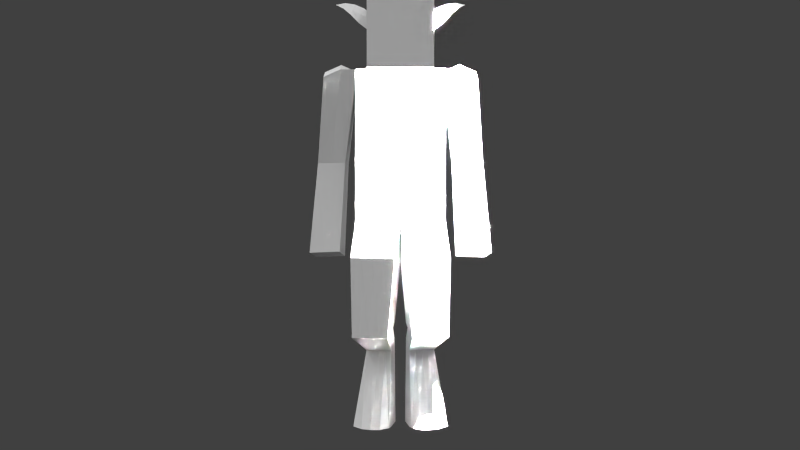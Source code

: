 # Source: charactersymbian.blend  (saved by Blender 2.66.1; exported with 4.5.12 LTS)
import bpy
from mathutils import Matrix  # noqa: F401  (used for matrix-valued properties, if any)

bpy.ops.wm.read_factory_settings(use_empty=True)
scene = bpy.context.scene
scene.name = 'Scene'

# ---- collections
col_collection_1 = bpy.data.collections.new('Collection 1'); scene.collection.children.link(col_collection_1)
col_collection_2 = bpy.data.collections.new('Collection 2'); scene.collection.children.link(col_collection_2)

# ---- materials (node trees are filled in below, after node groups)
mat_character = bpy.data.materials.new('Character')
mat_character.alpha_threshold = 0.0
mat_character.use_transparent_shadow = False
mat_character.roughness = 0.5
mat_character.specular_intensity = 0.0
mat_character.line_color = (0.0, 0.0, 0.0, 1.0)

# ---- material node trees

# ---- world
world_world = bpy.data.worlds.new('World'); scene.world = world_world
world_world.color = (0.05088, 0.05088, 0.05088)
world_world.use_sun_shadow = False
world_world.sun_shadow_jitter_overblur = 0.0
world_world.cycles.sampling_method = 'MANUAL'
world_world.cycles.sample_map_resolution = 256

# ---- cameras
cam_camera = bpy.data.cameras.new('Camera')
cam_camera.clip_end = 100.0
cam_camera.lens = 35.0
cam_camera.sensor_width = 32.0
cam_camera.sensor_height = 18.0
cam_camera.ortho_scale = 7.314
cam_camera.dof.focus_distance = 0.0
cam_camera.dof.aperture_fstop = 128.0

# ---- lights
light_sun_005 = bpy.data.lights.new('Sun.005', 'SUN')
light_sun_005.transmission_factor = 0.0
light_sun_005.angle = 1.571
light_sun_005.energy = 1.0
light_sun_005.shadow_buffer_clip_start = 0.5
light_sun_005.shadow_soft_size = 1.0
light_sun_005.shadow_cascade_max_distance = 1000.0
light_sun_005.cycles.use_multiple_importance_sampling = False
light_sun_004 = bpy.data.lights.new('Sun.004', 'SUN')
light_sun_004.transmission_factor = 0.0
light_sun_004.angle = 1.571
light_sun_004.energy = 1.0
light_sun_004.shadow_buffer_clip_start = 0.5
light_sun_004.shadow_soft_size = 1.0
light_sun_004.shadow_cascade_max_distance = 1000.0
light_sun_004.cycles.use_multiple_importance_sampling = False
light_sun_003 = bpy.data.lights.new('Sun.003', 'SUN')
light_sun_003.transmission_factor = 0.0
light_sun_003.angle = 1.571
light_sun_003.energy = 1.0
light_sun_003.shadow_buffer_clip_start = 0.5
light_sun_003.shadow_soft_size = 1.0
light_sun_003.shadow_cascade_max_distance = 1000.0
light_sun_003.cycles.use_multiple_importance_sampling = False
light_sun_001 = bpy.data.lights.new('Sun.001', 'SUN')
light_sun_001.transmission_factor = 0.0
light_sun_001.angle = 1.571
light_sun_001.energy = 1.0
light_sun_001.shadow_buffer_clip_start = 0.5
light_sun_001.shadow_soft_size = 1.0
light_sun_001.shadow_cascade_max_distance = 1000.0
light_sun_001.cycles.use_multiple_importance_sampling = False
light_point = bpy.data.lights.new('Point', 'POINT')
light_point.transmission_factor = 0.0
light_point.energy = 1e+07
light_point.shadow_buffer_clip_start = 0.5
light_point.shadow_soft_size = 0.1
light_point.shadow_maximum_resolution = 0.006
light_point.use_absolute_resolution = True
light_point.cycles.use_multiple_importance_sampling = False

# ---- meshes
me_cube = bpy.data.meshes.new('Cube')
me_cube.from_pydata([(-2.0, -1.012, 9.233), (-2.0, 0.9875, 9.233), (-2.0, -0.7337, 15.98), (-2.0, 1.0, 15.98), (-3.443, 0.7504, 15.65), (-3.443, -0.7504, 15.65), (-1.942, -0.7504, 15.99), (-1.942, 0.7504, 15.99), (-4.085, 0.6028, 7.762), (-3.934, -0.7486, 7.519), (-2.568, -0.6028, 7.571), (-2.719, 0.7486, 7.814), (-1.347, -1.347, 15.99), (-1.347, 1.347, 15.99), (-1.347, -1.347, 18.68), (-1.347, 1.347, 18.68), (2.0, 0.9875, 9.233), (2.0, -1.012, 9.233), (2.0, 1.0, 15.98), (2.0, -0.7337, 15.98), (2.724, 0.7486, 7.814), (2.573, -0.6028, 7.571), (3.939, -0.7486, 7.519), (4.089, 0.6028, 7.762), (1.947, 0.7504, 15.99), (1.947, -0.7504, 15.99), (3.448, -0.7504, 15.65), (3.448, 0.7504, 15.65), (1.347, 1.347, 15.99), (1.347, -1.347, 15.99), (1.347, 1.347, 18.68), (1.347, -1.347, 18.68), (2.0, 1.0, 9.233), (2.0, -1.0, 9.233), (2.101, 0.8694, 0.0), (1.448, -0.9625, 0.0), (0.5061, 1.219, 0.0), (0.4096, -0.744, 0.0), (0.0, -1.0, 9.233), (0.0, 1.0, 9.233), (-1.482, -1.482, 15.96), (-1.482, 1.482, 15.96), (-1.482, -1.482, 18.93), (-1.482, 1.482, 18.93), (1.482, 1.482, 15.96), (1.482, -1.482, 15.96), (1.482, 1.482, 18.93), (1.482, -1.482, 18.93), (-4.641, -6.335, 5.387), (-2.239, -4.684, 7.0), (2.0, 1.0, 9.233), (2.0, 1.0, 15.98), (-2.0, 1.0, 15.98), (-2.0, 1.0, 9.233), (2.0, 1.0, 12.61), (0.0, 1.0, 15.98), (0.0, 1.0, 9.233), (-2.0, 1.0, 12.61), (0.0, 1.0, 12.61), (1.0, -1.0, 9.233), (0.2594, -0.0338, 4.541), (1.855, -0.3412, 4.541), (1.304, 1.56, 0.0), (1.912, 0.02281, 0.0), (2.0, 0.0, 9.233), (0.9254, -0.9187, 0.0), (0.3169, 0.3723, 0.0), (2.15, 1.189, 3.994), (0.0, 0.0, 9.233), (0.5543, 1.497, 3.994), (1.0, 1.0, 9.233), (0.4069, 0.7315, 4.268), (1.352, 1.343, 3.994), (1.057, -0.1875, 4.541), (2.002, 0.4241, 4.268), (1.0, 0.07143, 0.0), (1.0, 0.0, 9.233), (1.5, -1.0, 9.233), (0.4386, -1.63, 3.84), (1.157, -1.823, 3.84), (1.703, 1.392, 0.0), (1.818, -0.5353, 0.0), (2.0, 0.5, 9.233), (0.7678, -0.8314, 0.0), (0.4115, 0.9304, 0.0), (1.564, -0.4964, 3.219), (0.0, -0.5, 9.233), (0.4154, -0.189, 3.219), (0.5, 1.0, 9.233), (0.5, -1.0, 9.233), (-0.01882, -0.5893, 7.546), (1.965, -0.8455, 7.546), (0.905, 1.567, 0.0), (2.007, 0.5809, 0.0), (2.0, -0.5, 9.233), (1.113, -1.006, 0.0), (0.2223, -0.1859, 0.0), (2.221, 1.138, 7.546), (0.0, 0.5, 9.233), (0.2374, 1.394, 7.546), (1.5, 1.0, 9.233), (0.3331, 0.3489, 4.404), (0.4806, 1.114, 4.131), (0.1093, 0.4025, 7.546), (0.3193, -0.8809, 3.53), (0.9532, 1.42, 3.994), (1.751, 1.266, 3.994), (1.229, 1.266, 7.546), (0.9899, -0.3427, 3.219), (1.456, -0.2644, 4.541), (0.6582, -0.1106, 4.541), (0.9729, -0.7174, 7.546), (0.7978, -1.727, 3.84), (2.076, 0.8068, 4.131), (1.928, 0.04146, 4.404), (2.093, 0.1463, 7.546), (1.468, -1.188, 3.53), (1.0, -0.497, 0.0), (1.0, 0.6398, 0.0), (0.5, 0.07143, 0.0), (1.5, 0.07143, 0.0), (1.0, -0.5, 9.233), (1.0, 0.5, 9.233), (1.5, 0.0, 9.233), (0.5, 0.0, 9.233), (0.2713, -1.227, 3.685), (0.7026, -0.2659, 3.219), (0.9774, -1.775, 3.84), (1.516, -0.8424, 3.374), (1.5, -0.497, 0.0), (0.5, -0.5, 9.233), (0.04523, -0.09339, 7.546), (0.1733, 0.8984, 7.546), (0.3673, -0.535, 3.374), (0.7333, 1.33, 7.546), (1.725, 1.202, 7.546), (1.277, -0.4196, 3.219), (1.469, -0.7814, 7.546), (0.4771, -0.6533, 7.546), (0.6182, -1.679, 3.84), (2.157, 0.6421, 7.546), (2.029, -0.3496, 7.546), (1.42, -1.534, 3.685), (0.5, -0.497, 0.0), (0.5, 0.6398, 0.0), (1.5, 0.6398, 0.0), (1.5, -0.5, 9.233), (1.5, 0.5, 9.233), (0.5, 0.5, 9.233), (-1.997, 1.0, 9.258), (-1.997, -1.0, 9.233), (-2.099, 0.8694, 0.02518), (-1.445, -0.9625, 0.02518), (-0.5032, 1.219, 0.02518), (-0.4067, -0.744, 0.0), (0.002887, -1.0, 9.233), (0.002887, 1.0, 9.258), (-0.9971, -1.0, 9.233), (-0.2565, -0.0338, 4.541), (-1.852, -0.3412, 4.566), (-1.301, 1.56, 0.02518), (-1.909, 0.02281, 0.02518), (-1.997, 0.0, 9.258), (-0.9225, -0.9187, 0.0), (-0.314, 0.3723, 0.0), (-2.147, 1.189, 4.019), (0.002887, 0.0, 9.233), (-0.5514, 1.497, 4.019), (-0.9971, 1.0, 9.258), (-0.404, 0.7315, 4.268), (-1.349, 1.343, 4.019), (-1.054, -0.1875, 4.541), (-1.999, 0.4241, 4.293), (-0.9971, 0.07143, 0.0), (-0.9971, 0.0, 9.233), (-1.497, -1.0, 9.233), (-0.4357, -1.63, 3.84), (-1.154, -1.823, 3.866), (-1.7, 1.392, 0.02518), (-1.815, -0.5353, 0.02518), (-1.997, 0.5, 9.258), (-0.7649, -0.8314, 0.0), (-0.4086, 0.9304, 0.0), (-1.562, -0.4964, 3.244), (0.002887, -0.5, 9.233), (-0.4125, -0.189, 3.244), (-0.4971, 1.0, 9.258), (-0.4971, -1.0, 9.233), (0.02171, -0.5893, 7.546), (-1.962, -0.8455, 7.571), (-0.9021, 1.567, 0.02518), (-2.004, 0.5809, 0.02518), (-1.997, -0.5, 9.258), (-1.11, -1.006, 0.0), (-0.2194, -0.1859, 0.0), (-2.218, 1.138, 7.571), (0.002887, 0.5, 9.233), (-0.2345, 1.394, 7.571), (-1.497, 1.0, 9.258), (-0.3303, 0.3489, 4.404), (-0.4777, 1.114, 4.131), (-0.1064, 0.4025, 7.546), (-0.3164, -0.8809, 3.53), (-0.9503, 1.42, 4.019), (-1.748, 1.266, 4.019), (-1.226, 1.266, 7.571), (-0.987, -0.3427, 3.244), (-1.453, -0.2644, 4.541), (-0.6554, -0.1106, 4.541), (-0.9701, -0.7174, 7.546), (-0.7949, -1.727, 3.84), (-2.073, 0.8068, 4.156), (-1.926, 0.04146, 4.43), (-2.09, 0.1463, 7.571), (-1.465, -1.188, 3.555), (-0.9971, -0.497, 0.0), (-0.9971, 0.6398, 0.0), (-0.4971, 0.07143, 0.0), (-1.497, 0.07143, 0.0), (-0.9971, -0.5, 9.233), (-0.9971, 0.5, 9.233), (-1.497, 0.0, 9.233), (-0.4971, 0.0, 9.233), (-0.2684, -1.227, 3.685), (-0.6997, -0.2659, 3.244), (-0.9746, -1.775, 3.84), (-1.514, -0.8424, 3.4), (-1.497, -0.497, 0.0), (-0.4971, -0.5, 9.233), (-0.04235, -0.09339, 7.546), (-0.1705, 0.8984, 7.546), (-0.3645, -0.535, 3.374), (-0.7304, 1.33, 7.571), (-1.722, 1.202, 7.571), (-1.274, -0.4196, 3.244), (-1.466, -0.7814, 7.546), (-0.4742, -0.6533, 7.546), (-0.6153, -1.679, 3.84), (-2.154, 0.6421, 7.571), (-2.026, -0.3496, 7.571), (-1.417, -1.534, 3.71), (-0.4971, -0.497, 0.0), (-0.4971, 0.6398, 0.0), (-1.497, 0.6398, 0.0), (-1.497, -0.5, 9.233), (-1.497, 0.5, 9.233), (-0.4971, 0.5, 9.233), (1.947, -1.788e-07, 15.99), (2.648, 0.07292, 7.693), (2.697, -0.7504, 15.99), (3.256, -0.6757, 7.545), (3.448, -4.172e-07, 15.99), (4.014, -0.07292, 7.641), (2.697, 0.7504, 15.99), (3.407, 0.6757, 7.788), (2.52, 0.1079, 11.83), (3.676, -1.22, 11.83), (2.434, -1.135, 11.83), (3.762, 0.02228, 11.83), (3.331, -3.874e-07, 7.667), (2.697, -2.98e-07, 16.32), (3.719, -0.5989, 11.83), (3.141, 0.06508, 11.83), (2.477, -0.5133, 11.83), (3.055, -1.177, 11.83), (-1.942, -1.788e-07, 15.99), (-2.644, 0.07292, 7.693), (-2.693, -0.7504, 15.99), (-3.251, -0.6757, 7.545), (-3.443, -4.172e-07, 15.99), (-4.009, -0.07292, 7.641), (-2.693, 0.7504, 15.99), (-3.402, 0.6757, 7.788), (-2.515, 0.1079, 11.83), (-3.672, -1.22, 11.83), (-2.429, -1.135, 11.83), (-3.757, 0.02228, 11.83), (-3.327, -3.874e-07, 7.667), (-2.693, -2.98e-07, 16.32), (-3.714, -0.5989, 11.83), (-3.136, 0.06508, 11.83), (-2.472, -0.5133, 11.83), (-3.05, -1.177, 11.83), (-1.323, -0.521, 18.26), (-2.975, -0.1146, 19.1), (-1.317, 0.7855, 17.63), (-1.323, 0.3378, 18.57), (-2.093, -0.3273, 18.95), (-2.238, 0.8206, 18.42), (-2.08, 0.3494, 19.0), (-2.507, -0.2016, 19.13), (-2.598, 0.4832, 18.79), (-1.332, 0.6044, 18.23), (-1.705, -0.4236, 18.68), (-1.88, 0.8828, 18.04), (-1.335, -0.04886, 18.55), (-2.17, 0.6205, 18.67), (-2.082, -0.03276, 18.99), (-2.515, 0.2042, 19.1), (-1.667, 0.3802, 18.82), (-1.763, 0.6439, 18.47), (-1.675, -0.009343, 18.79), (-2.133, 0.335, 18.88), (-2.232, 0.6411, 18.59), (-2.1, -0.05923, 18.93), (-2.551, 0.1587, 19.01), (-1.724, 0.3463, 18.68), (-1.775, 0.6346, 18.4), (-1.656, -0.02976, 18.67), (1.305, -0.521, 18.26), (2.957, -0.1146, 19.1), (1.299, 0.7855, 17.63), (1.305, 0.3378, 18.57), (2.075, -0.3273, 18.95), (2.22, 0.8206, 18.42), (2.061, 0.3494, 19.0), (2.489, -0.2016, 19.13), (2.58, 0.4832, 18.79), (1.314, 0.6044, 18.23), (1.687, -0.4236, 18.68), (1.861, 0.8828, 18.04), (1.317, -0.04886, 18.55), (2.151, 0.6205, 18.67), (2.064, -0.03276, 18.99), (2.497, 0.2042, 19.1), (1.648, 0.3802, 18.82), (1.744, 0.6439, 18.47), (1.657, -0.009343, 18.79), (2.115, 0.335, 18.88), (2.214, 0.6411, 18.59), (2.082, -0.05923, 18.93), (2.533, 0.1587, 19.01), (1.706, 0.3463, 18.68), (1.757, 0.6346, 18.4), (1.638, -0.02976, 18.67)], [(49, 48)], [(19, 2, 0, 17), (2, 3, 1, 0), (16, 17, 0, 1), (3, 2, 19, 18), (125, 96, 37, 78), (282, 274, 9, 268), (281, 275, 10, 266), (31, 14, 12, 29), (14, 15, 13, 12), (15, 30, 28, 13), (28, 29, 12, 13), (15, 14, 31, 30), (126, 92, 36, 87), (259, 252, 22, 250), (260, 247, 25, 249), (127, 95, 35, 79), (128, 93, 34, 85), (19, 17, 16, 18), (31, 29, 28, 30), (280, 273, 11, 272), (279, 276, 8, 270), (261, 252, 23, 258), (278, 267, 6, 265), (262, 254, 20, 255), (129, 81, 35, 95), (263, 248, 21, 257), (277, 268, 9, 270), (264, 250, 22, 256), (130, 86, 38, 89), (47, 42, 40, 45), (42, 43, 41, 40), (43, 46, 44, 41), (44, 45, 40, 41), (43, 42, 47, 46), (47, 45, 44, 46), (58, 54, 50, 56), (51, 54, 58, 55), (57, 52, 55, 58), (56, 53, 57, 58), (131, 101, 60, 90), (132, 102, 71, 103), (133, 84, 66, 104), (134, 105, 69, 99), (135, 106, 72, 107), (136, 80, 62, 108), (137, 109, 61, 91), (138, 110, 73, 111), (139, 83, 65, 112), (140, 113, 67, 97), (141, 114, 74, 115), (142, 81, 63, 116), (143, 117, 65, 83), (144, 118, 75, 119), (145, 93, 63, 120), (146, 121, 59, 77), (147, 122, 76, 123), (148, 98, 68, 124), (101, 125, 78, 60), (71, 104, 125, 101), (104, 66, 96, 125), (105, 126, 87, 69), (72, 108, 126, 105), (108, 62, 92, 126), (109, 127, 79, 61), (73, 112, 127, 109), (112, 65, 95, 127), (113, 128, 85, 67), (74, 116, 128, 113), (116, 63, 93, 128), (117, 129, 95, 65), (75, 120, 129, 117), (120, 63, 81, 129), (121, 130, 89, 59), (76, 124, 130, 121), (124, 68, 86, 130), (86, 131, 90, 38), (68, 103, 131, 86), (103, 71, 101, 131), (98, 132, 103, 68), (39, 99, 132, 98), (99, 69, 102, 132), (102, 133, 104, 71), (69, 87, 133, 102), (87, 36, 84, 133), (88, 134, 99, 39), (70, 107, 134, 88), (107, 72, 105, 134), (100, 135, 107, 70), (32, 97, 135, 100), (97, 67, 106, 135), (106, 136, 108, 72), (67, 85, 136, 106), (85, 34, 80, 136), (77, 137, 91, 33), (59, 111, 137, 77), (111, 73, 109, 137), (89, 138, 111, 59), (38, 90, 138, 89), (90, 60, 110, 138), (110, 139, 112, 73), (60, 78, 139, 110), (78, 37, 83, 139), (82, 140, 97, 32), (64, 115, 140, 82), (115, 74, 113, 140), (94, 141, 115, 64), (33, 91, 141, 94), (91, 61, 114, 141), (114, 142, 116, 74), (61, 79, 142, 114), (79, 35, 81, 142), (96, 143, 83, 37), (66, 119, 143, 96), (119, 75, 117, 143), (84, 144, 119, 66), (36, 92, 144, 84), (92, 62, 118, 144), (118, 145, 120, 75), (62, 80, 145, 118), (80, 34, 93, 145), (94, 146, 77, 33), (64, 123, 146, 94), (123, 76, 121, 146), (82, 147, 123, 64), (32, 100, 147, 82), (100, 70, 122, 147), (122, 148, 124, 76), (70, 88, 148, 122), (88, 39, 98, 148), (223, 176, 154, 194), (224, 185, 153, 190), (225, 177, 152, 193), (226, 183, 151, 191), (227, 193, 152, 179), (228, 187, 155, 184), (229, 188, 158, 199), (230, 201, 169, 200), (231, 202, 164, 182), (232, 197, 167, 203), (233, 205, 170, 204), (234, 206, 160, 178), (235, 189, 159, 207), (236, 209, 171, 208), (237, 210, 163, 181), (238, 195, 165, 211), (239, 213, 172, 212), (240, 214, 161, 179), (241, 181, 163, 215), (242, 217, 173, 216), (243, 218, 161, 191), (244, 175, 157, 219), (245, 221, 174, 220), (246, 222, 166, 196), (199, 158, 176, 223), (169, 199, 223, 202), (202, 223, 194, 164), (203, 167, 185, 224), (170, 203, 224, 206), (206, 224, 190, 160), (207, 159, 177, 225), (171, 207, 225, 210), (210, 225, 193, 163), (211, 165, 183, 226), (172, 211, 226, 214), (214, 226, 191, 161), (215, 163, 193, 227), (173, 215, 227, 218), (218, 227, 179, 161), (219, 157, 187, 228), (174, 219, 228, 222), (222, 228, 184, 166), (184, 155, 188, 229), (166, 184, 229, 201), (201, 229, 199, 169), (196, 166, 201, 230), (156, 196, 230, 197), (197, 230, 200, 167), (200, 169, 202, 231), (167, 200, 231, 185), (185, 231, 182, 153), (186, 156, 197, 232), (168, 186, 232, 205), (205, 232, 203, 170), (198, 168, 205, 233), (149, 198, 233, 195), (195, 233, 204, 165), (204, 170, 206, 234), (165, 204, 234, 183), (183, 234, 178, 151), (175, 150, 189, 235), (157, 175, 235, 209), (209, 235, 207, 171), (187, 157, 209, 236), (155, 187, 236, 188), (188, 236, 208, 158), (208, 171, 210, 237), (158, 208, 237, 176), (176, 237, 181, 154), (180, 149, 195, 238), (162, 180, 238, 213), (213, 238, 211, 172), (192, 162, 213, 239), (150, 192, 239, 189), (189, 239, 212, 159), (212, 172, 214, 240), (159, 212, 240, 177), (177, 240, 179, 152), (194, 154, 181, 241), (164, 194, 241, 217), (217, 241, 215, 173), (182, 164, 217, 242), (153, 182, 242, 190), (190, 242, 216, 160), (216, 173, 218, 243), (160, 216, 243, 178), (178, 243, 191, 151), (192, 150, 175, 244), (162, 192, 244, 221), (221, 244, 219, 174), (180, 162, 221, 245), (149, 180, 245, 198), (198, 245, 220, 168), (220, 174, 222, 246), (168, 220, 246, 186), (186, 246, 196, 156), (248, 259, 250, 21), (20, 254, 259, 248), (254, 23, 252, 259), (251, 260, 249, 26), (27, 253, 260, 251), (253, 24, 247, 260), (251, 261, 258, 27), (26, 256, 261, 251), (256, 22, 252, 261), (253, 262, 255, 24), (27, 258, 262, 253), (258, 23, 254, 262), (247, 263, 257, 25), (24, 255, 263, 247), (255, 20, 248, 263), (249, 264, 256, 26), (25, 257, 264, 249), (257, 21, 250, 264), (266, 10, 268, 277), (11, 266, 277, 272), (272, 277, 270, 8), (269, 5, 267, 278), (4, 269, 278, 271), (271, 278, 265, 7), (269, 4, 276, 279), (5, 269, 279, 274), (274, 279, 270, 9), (271, 7, 273, 280), (4, 271, 280, 276), (276, 280, 272, 8), (265, 6, 275, 281), (7, 265, 281, 273), (273, 281, 266, 11), (267, 5, 274, 282), (6, 267, 282, 275), (275, 282, 268, 10), (300, 292, 285, 294), (302, 303, 307, 306), (307, 294, 285, 292), (296, 300, 294, 288), (289, 299, 300, 296), (306, 307, 292, 286), (284, 298, 291), (284, 290, 298), (298, 289, 296, 291), (291, 296, 288), (303, 288, 294, 307), (297, 301, 299, 289), (287, 293, 301, 297), (293, 283, 295, 301), (290, 287, 297), (290, 297, 289, 298), (287, 304, 308, 293), (284, 291, 305), (293, 308, 295, 283), (304, 302, 306, 308), (284, 305, 290), (290, 304, 287), (291, 288, 303), (308, 306, 286, 295), (305, 291, 303, 302), (290, 305, 302, 304), (301, 295, 286, 299), (299, 286, 292, 300), (326, 320, 311, 318), (328, 332, 333, 329), (333, 318, 311, 320), (322, 314, 320, 326), (315, 322, 326, 325), (332, 312, 318, 333), (310, 317, 324), (310, 324, 316), (324, 317, 322, 315), (317, 314, 322), (329, 333, 320, 314), (323, 315, 325, 327), (313, 323, 327, 319), (319, 327, 321, 309), (316, 323, 313), (316, 324, 315, 323), (313, 319, 334, 330), (310, 331, 317), (319, 309, 321, 334), (330, 334, 332, 328), (310, 316, 331), (316, 313, 330), (317, 329, 314), (334, 321, 312, 332), (331, 328, 329, 317), (316, 330, 328, 331), (327, 325, 312, 321), (325, 326, 318, 312)])
_uv = me_cube.uv_layers.new(name='UVMap')
_uv.uv.foreach_set('vector', [0.625, 0.375, 0.5, 0.375, 0.5, 0.0, 0.625, 0.0, 0.5, 0.375, 0.4375, 0.375, 0.4375, 0.0, 0.5, 0.0, 0.5625, 0.375, 0.5625, 0.5, 0.4375, 0.5, 0.4375, 0.375, 0.4375, 0.375, 0.4375, 0.5, 0.3125, 0.5, 0.3125, 0.375, 0.1406, 0.09375, 0.1406, 0.0, 0.125, 0.0, 0.125, 0.09375, 0.8438, 0.1875, 0.875, 0.1875, 0.875, 0.0, 0.8438, 0.0, 0.7812, 0.1875, 0.8125, 0.1875, 0.8125, 0.0, 0.7812, 0.0, 0.5, 0.75, 0.375, 0.75, 0.375, 0.5, 0.5, 0.5, 0.375, 0.75, 0.25, 0.75, 0.25, 0.5, 0.375, 0.5, 0.25, 0.75, 0.125, 0.75, 0.125, 0.5, 0.25, 0.5, 0.375, 0.75, 0.375, 1.0, 0.25, 1.0, 0.25, 0.75, 0.25, 0.75, 0.25, 1.0, 0.125, 1.0, 0.125, 0.75, 0.07812, 0.09375, 0.07812, 0.0, 0.0625, 0.0, 0.0625, 0.09375, 0.7812, 0.4375, 0.8125, 0.4375, 0.8125, 0.5, 0.7812, 0.5, 0.7188, 0.4375, 0.75, 0.4375, 0.75, 0.5, 0.7188, 0.5, 0.2031, 0.09375, 0.2031, 0.0, 0.1875, 0.0, 0.1875, 0.09375, 0.04688, 0.09375, 0.04688, 0.0, 0.0625, 0.0, 0.0625, 0.09375, 0.25, 0.375, 0.25, 0.0, 0.3125, 0.0, 0.3125, 0.375, 0.0, 0.75, 0.0, 0.5, 0.125, 0.5, 0.125, 0.75, 0.7188, 0.1875, 0.75, 0.1875, 0.75, 0.0, 0.7188, 0.0, 0.6562, 0.1875, 0.625, 0.1875, 0.625, 0.0, 0.6562, 0.0, 0.6562, 0.1875, 0.6562, 0.0, 0.625, 0.0, 0.625, 0.1875, 0.7188, 0.4375, 0.7188, 0.5, 0.75, 0.5, 0.75, 0.4375, 0.7188, 0.1875, 0.7188, 0.0, 0.75, 0.0, 0.75, 0.1875, 0.1406, 0.4688, 0.125, 0.4688, 0.125, 0.5, 0.1406, 0.5, 0.7812, 0.1875, 0.7812, 0.0, 0.8125, 0.0, 0.8125, 0.1875, 0.7812, 0.4375, 0.7812, 0.5, 0.8125, 0.5, 0.8125, 0.4375, 0.8438, 0.1875, 0.8438, 0.0, 0.875, 0.0, 0.875, 0.1875, 0.07812, 0.4688, 0.0625, 0.4688, 0.0625, 0.5, 0.07812, 0.5, 1.0, 0.75, 0.875, 0.75, 0.875, 0.5, 1.0, 0.5, 0.875, 0.75, 0.75, 0.75, 0.75, 0.5, 0.875, 0.5, 0.75, 0.75, 0.625, 0.75, 0.625, 0.5, 0.75, 0.5, 0.875, 0.75, 0.875, 1.0, 0.75, 1.0, 0.75, 0.75, 0.75, 0.75, 0.75, 1.0, 0.625, 1.0, 0.625, 0.75, 0.5, 0.75, 0.5, 0.5, 0.625, 0.5, 0.625, 0.75, 0.375, 0.1875, 0.3125, 0.1875, 0.3125, 0.0, 0.375, 0.0, 0.3125, 0.375, 0.3125, 0.1875, 0.375, 0.1875, 0.375, 0.375, 0.4375, 0.1875, 0.4375, 0.375, 0.375, 0.375, 0.375, 0.1875, 0.375, 0.0, 0.4375, 0.0, 0.4375, 0.1875, 0.375, 0.1875, 0.1406, 0.2812, 0.1406, 0.1875, 0.125, 0.1875, 0.125, 0.2812, 0.1719, 0.2812, 0.1719, 0.1875, 0.1562, 0.1875, 0.1562, 0.2812, 0.1719, 0.09375, 0.1719, 0.0, 0.1562, 0.0, 0.1562, 0.09375, 0.07812, 0.2812, 0.07812, 0.1875, 0.0625, 0.1875, 0.0625, 0.2812, 0.1094, 0.2812, 0.1094, 0.1875, 0.09375, 0.1875, 0.09375, 0.2812, 0.1094, 0.09375, 0.1094, 0.0, 0.09375, 0.0, 0.09375, 0.09375, 0.2031, 0.2812, 0.2031, 0.1875, 0.1875, 0.1875, 0.1875, 0.2812, 0.2344, 0.2812, 0.2344, 0.1875, 0.2188, 0.1875, 0.2188, 0.2812, 0.2344, 0.09375, 0.2344, 0.0, 0.2188, 0.0, 0.2188, 0.09375, 0.04688, 0.2812, 0.04688, 0.1875, 0.0625, 0.1875, 0.0625, 0.2812, 0.01562, 0.2812, 0.01562, 0.1875, 0.03125, 0.1875, 0.03125, 0.2812, 0.01562, 0.09375, 0.01562, 0.0, 0.03125, 0.0, 0.03125, 0.09375, 0.1719, 0.4688, 0.1562, 0.4688, 0.1562, 0.5, 0.1719, 0.5, 0.1719, 0.4062, 0.1562, 0.4062, 0.1562, 0.4375, 0.1719, 0.4375, 0.1406, 0.4062, 0.125, 0.4062, 0.125, 0.4375, 0.1406, 0.4375, 0.1094, 0.4688, 0.09375, 0.4688, 0.09375, 0.5, 0.1094, 0.5, 0.1094, 0.4062, 0.09375, 0.4062, 0.09375, 0.4375, 0.1094, 0.4375, 0.07812, 0.4062, 0.0625, 0.4062, 0.0625, 0.4375, 0.07812, 0.4375, 0.1406, 0.1875, 0.1406, 0.09375, 0.125, 0.09375, 0.125, 0.1875, 0.1562, 0.1875, 0.1562, 0.09375, 0.1406, 0.09375, 0.1406, 0.1875, 0.1562, 0.09375, 0.1562, 0.0, 0.1406, 0.0, 0.1406, 0.09375, 0.07812, 0.1875, 0.07812, 0.09375, 0.0625, 0.09375, 0.0625, 0.1875, 0.09375, 0.1875, 0.09375, 0.09375, 0.07812, 0.09375, 0.07812, 0.1875, 0.09375, 0.09375, 0.09375, 0.0, 0.07812, 0.0, 0.07812, 0.09375, 0.2031, 0.1875, 0.2031, 0.09375, 0.1875, 0.09375, 0.1875, 0.1875, 0.2188, 0.1875, 0.2188, 0.09375, 0.2031, 0.09375, 0.2031, 0.1875, 0.2188, 0.09375, 0.2188, 0.0, 0.2031, 0.0, 0.2031, 0.09375, 0.04688, 0.1875, 0.04688, 0.09375, 0.0625, 0.09375, 0.0625, 0.1875, 0.03125, 0.1875, 0.03125, 0.09375, 0.04688, 0.09375, 0.04688, 0.1875, 0.03125, 0.09375, 0.03125, 0.0, 0.04688, 0.0, 0.04688, 0.09375, 0.1562, 0.4688, 0.1406, 0.4688, 0.1406, 0.5, 0.1562, 0.5, 0.1562, 0.4375, 0.1406, 0.4375, 0.1406, 0.4688, 0.1562, 0.4688, 0.1406, 0.4375, 0.125, 0.4375, 0.125, 0.4688, 0.1406, 0.4688, 0.09375, 0.4688, 0.07812, 0.4688, 0.07812, 0.5, 0.09375, 0.5, 0.09375, 0.4375, 0.07812, 0.4375, 0.07812, 0.4688, 0.09375, 0.4688, 0.07812, 0.4375, 0.0625, 0.4375, 0.0625, 0.4688, 0.07812, 0.4688, 0.1406, 0.375, 0.1406, 0.2812, 0.125, 0.2812, 0.125, 0.375, 0.1562, 0.375, 0.1562, 0.2812, 0.1406, 0.2812, 0.1406, 0.375, 0.1562, 0.2812, 0.1562, 0.1875, 0.1406, 0.1875, 0.1406, 0.2812, 0.1719, 0.375, 0.1719, 0.2812, 0.1562, 0.2812, 0.1562, 0.375, 0.1875, 0.375, 0.1875, 0.2812, 0.1719, 0.2812, 0.1719, 0.375, 0.1875, 0.2812, 0.1875, 0.1875, 0.1719, 0.1875, 0.1719, 0.2812, 0.1719, 0.1875, 0.1719, 0.09375, 0.1562, 0.09375, 0.1562, 0.1875, 0.1875, 0.1875, 0.1875, 0.09375, 0.1719, 0.09375, 0.1719, 0.1875, 0.1875, 0.09375, 0.1875, 0.0, 0.1719, 0.0, 0.1719, 0.09375, 0.07812, 0.375, 0.07812, 0.2812, 0.0625, 0.2812, 0.0625, 0.375, 0.09375, 0.375, 0.09375, 0.2812, 0.07812, 0.2812, 0.07812, 0.375, 0.09375, 0.2812, 0.09375, 0.1875, 0.07812, 0.1875, 0.07812, 0.2812, 0.1094, 0.375, 0.1094, 0.2812, 0.09375, 0.2812, 0.09375, 0.375, 0.125, 0.375, 0.125, 0.2812, 0.1094, 0.2812, 0.1094, 0.375, 0.125, 0.2812, 0.125, 0.1875, 0.1094, 0.1875, 0.1094, 0.2812, 0.1094, 0.1875, 0.1094, 0.09375, 0.09375, 0.09375, 0.09375, 0.1875, 0.125, 0.1875, 0.125, 0.09375, 0.1094, 0.09375, 0.1094, 0.1875, 0.125, 0.09375, 0.125, 0.0, 0.1094, 0.0, 0.1094, 0.09375, 0.2031, 0.375, 0.2031, 0.2812, 0.1875, 0.2812, 0.1875, 0.375, 0.2188, 0.375, 0.2188, 0.2812, 0.2031, 0.2812, 0.2031, 0.375, 0.2188, 0.2812, 0.2188, 0.1875, 0.2031, 0.1875, 0.2031, 0.2812, 0.2344, 0.375, 0.2344, 0.2812, 0.2188, 0.2812, 0.2188, 0.375, 0.25, 0.375, 0.25, 0.2812, 0.2344, 0.2812, 0.2344, 0.375, 0.25, 0.2812, 0.25, 0.1875, 0.2344, 0.1875, 0.2344, 0.2812, 0.2344, 0.1875, 0.2344, 0.09375, 0.2188, 0.09375, 0.2188, 0.1875, 0.25, 0.1875, 0.25, 0.09375, 0.2344, 0.09375, 0.2344, 0.1875, 0.25, 0.09375, 0.25, 0.0, 0.2344, 0.0, 0.2344, 0.09375, 0.04688, 0.375, 0.04688, 0.2812, 0.0625, 0.2812, 0.0625, 0.375, 0.03125, 0.375, 0.03125, 0.2812, 0.04688, 0.2812, 0.04688, 0.375, 0.03125, 0.2812, 0.03125, 0.1875, 0.04688, 0.1875, 0.04688, 0.2812, 0.01562, 0.375, 0.01562, 0.2812, 0.03125, 0.2812, 0.03125, 0.375, 0.0, 0.375, 0.0, 0.2812, 0.01562, 0.2812, 0.01562, 0.375, 0.0, 0.2812, 0.0, 0.1875, 0.01562, 0.1875, 0.01562, 0.2812, 0.01562, 0.1875, 0.01562, 0.09375, 0.03125, 0.09375, 0.03125, 0.1875, 0.0, 0.1875, 0.0, 0.09375, 0.01562, 0.09375, 0.01562, 0.1875, 0.0, 0.09375, 0.0, 0.0, 0.01562, 0.0, 0.01562, 0.09375, 0.1875, 0.4688, 0.1719, 0.4688, 0.1719, 0.5, 0.1875, 0.5, 0.1875, 0.4375, 0.1719, 0.4375, 0.1719, 0.4688, 0.1875, 0.4688, 0.1719, 0.4375, 0.1562, 0.4375, 0.1562, 0.4688, 0.1719, 0.4688, 0.1875, 0.4062, 0.1719, 0.4062, 0.1719, 0.4375, 0.1875, 0.4375, 0.1875, 0.375, 0.1719, 0.375, 0.1719, 0.4062, 0.1875, 0.4062, 0.1719, 0.375, 0.1562, 0.375, 0.1562, 0.4062, 0.1719, 0.4062, 0.1562, 0.4062, 0.1406, 0.4062, 0.1406, 0.4375, 0.1562, 0.4375, 0.1562, 0.375, 0.1406, 0.375, 0.1406, 0.4062, 0.1562, 0.4062, 0.1406, 0.375, 0.125, 0.375, 0.125, 0.4062, 0.1406, 0.4062, 0.125, 0.4688, 0.1094, 0.4688, 0.1094, 0.5, 0.125, 0.5, 0.125, 0.4375, 0.1094, 0.4375, 0.1094, 0.4688, 0.125, 0.4688, 0.1094, 0.4375, 0.09375, 0.4375, 0.09375, 0.4688, 0.1094, 0.4688, 0.125, 0.4062, 0.1094, 0.4062, 0.1094, 0.4375, 0.125, 0.4375, 0.125, 0.375, 0.1094, 0.375, 0.1094, 0.4062, 0.125, 0.4062, 0.1094, 0.375, 0.09375, 0.375, 0.09375, 0.4062, 0.1094, 0.4062, 0.09375, 0.4062, 0.07812, 0.4062, 0.07812, 0.4375, 0.09375, 0.4375, 0.09375, 0.375, 0.07812, 0.375, 0.07812, 0.4062, 0.09375, 0.4062, 0.07812, 0.375, 0.0625, 0.375, 0.0625, 0.4062, 0.07812, 0.4062, 0.1406, 0.09375, 0.125, 0.09375, 0.125, 0.0, 0.1406, 0.0, 0.07812, 0.09375, 0.0625, 0.09375, 0.0625, 0.0, 0.07812, 0.0, 0.2031, 0.09375, 0.1875, 0.09375, 0.1875, 0.0, 0.2031, 0.0, 0.04688, 0.09375, 0.0625, 0.09375, 0.0625, 0.0, 0.04688, 0.0, 0.1406, 0.4688, 0.1406, 0.5, 0.125, 0.5, 0.125, 0.4688, 0.07812, 0.4688, 0.07812, 0.5, 0.0625, 0.5, 0.0625, 0.4688, 0.1406, 0.2812, 0.125, 0.2812, 0.125, 0.1875, 0.1406, 0.1875, 0.1719, 0.2812, 0.1562, 0.2812, 0.1562, 0.1875, 0.1719, 0.1875, 0.1719, 0.09375, 0.1562, 0.09375, 0.1562, 0.0, 0.1719, 0.0, 0.07812, 0.2812, 0.0625, 0.2812, 0.0625, 0.1875, 0.07812, 0.1875, 0.1094, 0.2812, 0.09375, 0.2812, 0.09375, 0.1875, 0.1094, 0.1875, 0.1094, 0.09375, 0.09375, 0.09375, 0.09375, 0.0, 0.1094, 0.0, 0.2031, 0.2812, 0.1875, 0.2812, 0.1875, 0.1875, 0.2031, 0.1875, 0.2344, 0.2812, 0.2188, 0.2812, 0.2188, 0.1875, 0.2344, 0.1875, 0.2344, 0.09375, 0.2188, 0.09375, 0.2188, 0.0, 0.2344, 0.0, 0.04688, 0.2812, 0.0625, 0.2812, 0.0625, 0.1875, 0.04688, 0.1875, 0.01562, 0.2812, 0.03125, 0.2812, 0.03125, 0.1875, 0.01562, 0.1875, 0.01562, 0.09375, 0.03125, 0.09375, 0.03125, 0.0, 0.01562, 0.0, 0.1719, 0.4688, 0.1719, 0.5, 0.1562, 0.5, 0.1562, 0.4688, 0.1719, 0.4062, 0.1719, 0.4375, 0.1562, 0.4375, 0.1562, 0.4062, 0.1406, 0.4062, 0.1406, 0.4375, 0.125, 0.4375, 0.125, 0.4062, 0.1094, 0.4688, 0.1094, 0.5, 0.09375, 0.5, 0.09375, 0.4688, 0.1094, 0.4062, 0.1094, 0.4375, 0.09375, 0.4375, 0.09375, 0.4062, 0.07812, 0.4062, 0.07812, 0.4375, 0.0625, 0.4375, 0.0625, 0.4062, 0.1406, 0.1875, 0.125, 0.1875, 0.125, 0.09375, 0.1406, 0.09375, 0.1562, 0.1875, 0.1406, 0.1875, 0.1406, 0.09375, 0.1562, 0.09375, 0.1562, 0.09375, 0.1406, 0.09375, 0.1406, 0.0, 0.1562, 0.0, 0.07812, 0.1875, 0.0625, 0.1875, 0.0625, 0.09375, 0.07812, 0.09375, 0.09375, 0.1875, 0.07812, 0.1875, 0.07812, 0.09375, 0.09375, 0.09375, 0.09375, 0.09375, 0.07812, 0.09375, 0.07812, 0.0, 0.09375, 0.0, 0.2031, 0.1875, 0.1875, 0.1875, 0.1875, 0.09375, 0.2031, 0.09375, 0.2188, 0.1875, 0.2031, 0.1875, 0.2031, 0.09375, 0.2188, 0.09375, 0.2188, 0.09375, 0.2031, 0.09375, 0.2031, 0.0, 0.2188, 0.0, 0.04688, 0.1875, 0.0625, 0.1875, 0.0625, 0.09375, 0.04688, 0.09375, 0.03125, 0.1875, 0.04688, 0.1875, 0.04688, 0.09375, 0.03125, 0.09375, 0.03125, 0.09375, 0.04688, 0.09375, 0.04688, 0.0, 0.03125, 0.0, 0.1562, 0.4688, 0.1562, 0.5, 0.1406, 0.5, 0.1406, 0.4688, 0.1562, 0.4375, 0.1562, 0.4688, 0.1406, 0.4688, 0.1406, 0.4375, 0.1406, 0.4375, 0.1406, 0.4688, 0.125, 0.4688, 0.125, 0.4375, 0.09375, 0.4688, 0.09375, 0.5, 0.07812, 0.5, 0.07812, 0.4688, 0.09375, 0.4375, 0.09375, 0.4688, 0.07812, 0.4688, 0.07812, 0.4375, 0.07812, 0.4375, 0.07812, 0.4688, 0.0625, 0.4688, 0.0625, 0.4375, 0.1406, 0.375, 0.125, 0.375, 0.125, 0.2812, 0.1406, 0.2812, 0.1562, 0.375, 0.1406, 0.375, 0.1406, 0.2812, 0.1562, 0.2812, 0.1562, 0.2812, 0.1406, 0.2812, 0.1406, 0.1875, 0.1562, 0.1875, 0.1719, 0.375, 0.1562, 0.375, 0.1562, 0.2812, 0.1719, 0.2812, 0.1875, 0.375, 0.1719, 0.375, 0.1719, 0.2812, 0.1875, 0.2812, 0.1875, 0.2812, 0.1719, 0.2812, 0.1719, 0.1875, 0.1875, 0.1875, 0.1719, 0.1875, 0.1562, 0.1875, 0.1562, 0.09375, 0.1719, 0.09375, 0.1875, 0.1875, 0.1719, 0.1875, 0.1719, 0.09375, 0.1875, 0.09375, 0.1875, 0.09375, 0.1719, 0.09375, 0.1719, 0.0, 0.1875, 0.0, 0.07812, 0.375, 0.0625, 0.375, 0.0625, 0.2812, 0.07812, 0.2812, 0.09375, 0.375, 0.07812, 0.375, 0.07812, 0.2812, 0.09375, 0.2812, 0.09375, 0.2812, 0.07812, 0.2812, 0.07812, 0.1875, 0.09375, 0.1875, 0.1094, 0.375, 0.09375, 0.375, 0.09375, 0.2812, 0.1094, 0.2812, 0.125, 0.375, 0.1094, 0.375, 0.1094, 0.2812, 0.125, 0.2812, 0.125, 0.2812, 0.1094, 0.2812, 0.1094, 0.1875, 0.125, 0.1875, 0.1094, 0.1875, 0.09375, 0.1875, 0.09375, 0.09375, 0.1094, 0.09375, 0.125, 0.1875, 0.1094, 0.1875, 0.1094, 0.09375, 0.125, 0.09375, 0.125, 0.09375, 0.1094, 0.09375, 0.1094, 0.0, 0.125, 0.0, 0.2031, 0.375, 0.1875, 0.375, 0.1875, 0.2812, 0.2031, 0.2812, 0.2188, 0.375, 0.2031, 0.375, 0.2031, 0.2812, 0.2188, 0.2812, 0.2188, 0.2812, 0.2031, 0.2812, 0.2031, 0.1875, 0.2188, 0.1875, 0.2344, 0.375, 0.2188, 0.375, 0.2188, 0.2812, 0.2344, 0.2812, 0.25, 0.375, 0.2344, 0.375, 0.2344, 0.2812, 0.25, 0.2812, 0.25, 0.2812, 0.2344, 0.2812, 0.2344, 0.1875, 0.25, 0.1875, 0.2344, 0.1875, 0.2188, 0.1875, 0.2188, 0.09375, 0.2344, 0.09375, 0.25, 0.1875, 0.2344, 0.1875, 0.2344, 0.09375, 0.25, 0.09375, 0.25, 0.09375, 0.2344, 0.09375, 0.2344, 0.0, 0.25, 0.0, 0.04688, 0.375, 0.0625, 0.375, 0.0625, 0.2812, 0.04688, 0.2812, 0.03125, 0.375, 0.04688, 0.375, 0.04688, 0.2812, 0.03125, 0.2812, 0.03125, 0.2812, 0.04688, 0.2812, 0.04688, 0.1875, 0.03125, 0.1875, 0.01562, 0.375, 0.03125, 0.375, 0.03125, 0.2812, 0.01562, 0.2812, 0.0, 0.375, 0.01562, 0.375, 0.01562, 0.2812, 0.0, 0.2812, 0.0, 0.2812, 0.01562, 0.2812, 0.01562, 0.1875, 0.0, 0.1875, 0.01562, 0.1875, 0.03125, 0.1875, 0.03125, 0.09375, 0.01562, 0.09375, 0.0, 0.1875, 0.01562, 0.1875, 0.01562, 0.09375, 0.0, 0.09375, 0.0, 0.09375, 0.01562, 0.09375, 0.01562, 0.0, 0.0, 0.0, 0.1875, 0.4688, 0.1875, 0.5, 0.1719, 0.5, 0.1719, 0.4688, 0.1875, 0.4375, 0.1875, 0.4688, 0.1719, 0.4688, 0.1719, 0.4375, 0.1719, 0.4375, 0.1719, 0.4688, 0.1562, 0.4688, 0.1562, 0.4375, 0.1875, 0.4062, 0.1875, 0.4375, 0.1719, 0.4375, 0.1719, 0.4062, 0.1875, 0.375, 0.1875, 0.4062, 0.1719, 0.4062, 0.1719, 0.375, 0.1719, 0.375, 0.1719, 0.4062, 0.1562, 0.4062, 0.1562, 0.375, 0.1562, 0.4062, 0.1562, 0.4375, 0.1406, 0.4375, 0.1406, 0.4062, 0.1562, 0.375, 0.1562, 0.4062, 0.1406, 0.4062, 0.1406, 0.375, 0.1406, 0.375, 0.1406, 0.4062, 0.125, 0.4062, 0.125, 0.375, 0.125, 0.4688, 0.125, 0.5, 0.1094, 0.5, 0.1094, 0.4688, 0.125, 0.4375, 0.125, 0.4688, 0.1094, 0.4688, 0.1094, 0.4375, 0.1094, 0.4375, 0.1094, 0.4688, 0.09375, 0.4688, 0.09375, 0.4375, 0.125, 0.4062, 0.125, 0.4375, 0.1094, 0.4375, 0.1094, 0.4062, 0.125, 0.375, 0.125, 0.4062, 0.1094, 0.4062, 0.1094, 0.375, 0.1094, 0.375, 0.1094, 0.4062, 0.09375, 0.4062, 0.09375, 0.375, 0.09375, 0.4062, 0.09375, 0.4375, 0.07812, 0.4375, 0.07812, 0.4062, 0.09375, 0.375, 0.09375, 0.4062, 0.07812, 0.4062, 0.07812, 0.375, 0.07812, 0.375, 0.07812, 0.4062, 0.0625, 0.4062, 0.0625, 0.375, 0.75, 0.4375, 0.7812, 0.4375, 0.7812, 0.5, 0.75, 0.5, 0.75, 0.375, 0.7812, 0.375, 0.7812, 0.4375, 0.75, 0.4375, 0.7812, 0.375, 0.8125, 0.375, 0.8125, 0.4375, 0.7812, 0.4375, 0.6875, 0.4375, 0.7188, 0.4375, 0.7188, 0.5, 0.6875, 0.5, 0.6875, 0.375, 0.7188, 0.375, 0.7188, 0.4375, 0.6875, 0.4375, 0.7188, 0.375, 0.75, 0.375, 0.75, 0.4375, 0.7188, 0.4375, 0.6562, 0.375, 0.6562, 0.1875, 0.625, 0.1875, 0.625, 0.375, 0.6875, 0.375, 0.6875, 0.1875, 0.6562, 0.1875, 0.6562, 0.375, 0.6875, 0.1875, 0.6875, 0.0, 0.6562, 0.0, 0.6562, 0.1875, 0.7188, 0.375, 0.7188, 0.1875, 0.75, 0.1875, 0.75, 0.375, 0.6875, 0.375, 0.6875, 0.1875, 0.7188, 0.1875, 0.7188, 0.375, 0.6875, 0.1875, 0.6875, 0.0, 0.7188, 0.0, 0.7188, 0.1875, 0.7812, 0.375, 0.7812, 0.1875, 0.8125, 0.1875, 0.8125, 0.375, 0.75, 0.375, 0.75, 0.1875, 0.7812, 0.1875, 0.7812, 0.375, 0.75, 0.1875, 0.75, 0.0, 0.7812, 0.0, 0.7812, 0.1875, 0.8438, 0.375, 0.8438, 0.1875, 0.875, 0.1875, 0.875, 0.375, 0.8125, 0.375, 0.8125, 0.1875, 0.8438, 0.1875, 0.8438, 0.375, 0.8125, 0.1875, 0.8125, 0.0, 0.8438, 0.0, 0.8438, 0.1875, 0.75, 0.4375, 0.75, 0.5, 0.7812, 0.5, 0.7812, 0.4375, 0.75, 0.375, 0.75, 0.4375, 0.7812, 0.4375, 0.7812, 0.375, 0.7812, 0.375, 0.7812, 0.4375, 0.8125, 0.4375, 0.8125, 0.375, 0.6875, 0.4375, 0.6875, 0.5, 0.7188, 0.5, 0.7188, 0.4375, 0.6875, 0.375, 0.6875, 0.4375, 0.7188, 0.4375, 0.7188, 0.375, 0.7188, 0.375, 0.7188, 0.4375, 0.75, 0.4375, 0.75, 0.375, 0.6562, 0.375, 0.625, 0.375, 0.625, 0.1875, 0.6562, 0.1875, 0.6875, 0.375, 0.6562, 0.375, 0.6562, 0.1875, 0.6875, 0.1875, 0.6875, 0.1875, 0.6562, 0.1875, 0.6562, 0.0, 0.6875, 0.0, 0.7188, 0.375, 0.75, 0.375, 0.75, 0.1875, 0.7188, 0.1875, 0.6875, 0.375, 0.7188, 0.375, 0.7188, 0.1875, 0.6875, 0.1875, 0.6875, 0.1875, 0.7188, 0.1875, 0.7188, 0.0, 0.6875, 0.0, 0.7812, 0.375, 0.8125, 0.375, 0.8125, 0.1875, 0.7812, 0.1875, 0.75, 0.375, 0.7812, 0.375, 0.7812, 0.1875, 0.75, 0.1875, 0.75, 0.1875, 0.7812, 0.1875, 0.7812, 0.0, 0.75, 0.0, 0.8438, 0.375, 0.875, 0.375, 0.875, 0.1875, 0.8438, 0.1875, 0.8125, 0.375, 0.8438, 0.375, 0.8438, 0.1875, 0.8125, 0.1875, 0.8125, 0.1875, 0.8438, 0.1875, 0.8438, 0.0, 0.8125, 0.0, 0.8906, 0.9375, 0.8906, 1.0, 0.875, 1.0, 0.875, 0.9375, 0.9604, 0.8771, 0.9688, 0.8449, 0.9842, 0.8141, 0.961, 0.8298, 0.9842, 0.8141, 0.9996, 0.8141, 0.9995, 0.7526, 0.9842, 0.7526, 0.9062, 0.9062, 0.8906, 0.9375, 0.875, 0.9375, 0.8906, 0.9062, 0.9148, 0.8736, 0.9142, 0.9216, 0.8906, 0.9375, 0.9062, 0.9062, 0.961, 0.8298, 0.9842, 0.8141, 0.9842, 0.7526, 0.9611, 0.7531, 0.9149, 0.8145, 0.9149, 0.8441, 0.9062, 0.8438, 0.9149, 0.8145, 0.9219, 0.8438, 0.9149, 0.8441, 0.9149, 0.8441, 0.9148, 0.8736, 0.9062, 0.9062, 0.9062, 0.8438, 0.9062, 0.8438, 0.9062, 0.9062, 0.8906, 0.9062, 0.9688, 0.8449, 0.9842, 0.8449, 0.9996, 0.8141, 0.9842, 0.8141, 0.9219, 0.9062, 0.9375, 0.9375, 0.9142, 0.9216, 0.9148, 0.8736, 0.9375, 0.9062, 0.9531, 0.9375, 0.9375, 0.9375, 0.9219, 0.9062, 0.9531, 0.9375, 0.9531, 1.0, 0.9375, 1.0, 0.9375, 0.9375, 0.9219, 0.8438, 0.9375, 0.9062, 0.9219, 0.9062, 0.9219, 0.8438, 0.9219, 0.9062, 0.9148, 0.8736, 0.9149, 0.8441, 0.938, 0.845, 0.9534, 0.8449, 0.938, 0.8142, 0.9227, 0.8142, 0.9604, 0.9352, 0.9688, 0.9065, 0.9603, 0.9062, 0.9227, 0.8142, 0.938, 0.8142, 0.938, 0.7527, 0.9226, 0.7527, 0.9534, 0.8449, 0.9604, 0.8771, 0.961, 0.8298, 0.938, 0.8142, 0.9604, 0.9352, 0.9603, 0.9062, 0.9535, 0.9065, 0.9535, 0.9065, 0.9534, 0.8449, 0.938, 0.845, 0.9688, 0.9065, 0.9842, 0.8449, 0.9688, 0.8449, 0.938, 0.8142, 0.961, 0.8298, 0.9611, 0.7531, 0.938, 0.7527, 0.9603, 0.9062, 0.9688, 0.9065, 0.9688, 0.8449, 0.9604, 0.8771, 0.9535, 0.9065, 0.9603, 0.9062, 0.9604, 0.8771, 0.9534, 0.8449, 0.9375, 0.9375, 0.9375, 1.0, 0.9141, 0.9995, 0.9142, 0.9216, 0.9142, 0.9216, 0.9141, 0.9995, 0.8906, 1.0, 0.8906, 0.9375, 0.8906, 0.9375, 0.875, 0.9375, 0.875, 1.0, 0.8906, 1.0, 0.9604, 0.8771, 0.961, 0.8298, 0.9842, 0.8141, 0.9688, 0.8449, 0.9842, 0.8141, 0.9842, 0.7526, 0.9995, 0.7526, 0.9996, 0.8141, 0.9062, 0.9062, 0.8906, 0.9062, 0.875, 0.9375, 0.8906, 0.9375, 0.9148, 0.8736, 0.9062, 0.9062, 0.8906, 0.9375, 0.9142, 0.9216, 0.961, 0.8298, 0.9611, 0.7531, 0.9842, 0.7526, 0.9842, 0.8141, 0.9149, 0.8145, 0.9062, 0.8438, 0.9149, 0.8441, 0.9149, 0.8145, 0.9149, 0.8441, 0.9219, 0.8438, 0.9149, 0.8441, 0.9062, 0.8438, 0.9062, 0.9062, 0.9148, 0.8736, 0.9062, 0.8438, 0.8906, 0.9062, 0.9062, 0.9062, 0.9688, 0.8449, 0.9842, 0.8141, 0.9996, 0.8141, 0.9842, 0.8449, 0.9219, 0.9062, 0.9148, 0.8736, 0.9142, 0.9216, 0.9375, 0.9375, 0.9375, 0.9062, 0.9219, 0.9062, 0.9375, 0.9375, 0.9531, 0.9375, 0.9531, 0.9375, 0.9375, 0.9375, 0.9375, 1.0, 0.9531, 1.0, 0.9219, 0.8438, 0.9219, 0.9062, 0.9375, 0.9062, 0.9219, 0.8438, 0.9149, 0.8441, 0.9148, 0.8736, 0.9219, 0.9062, 0.938, 0.845, 0.9227, 0.8142, 0.938, 0.8142, 0.9534, 0.8449, 0.9604, 0.9352, 0.9603, 0.9062, 0.9688, 0.9065, 0.9227, 0.8142, 0.9226, 0.7527, 0.938, 0.7527, 0.938, 0.8142, 0.9534, 0.8449, 0.938, 0.8142, 0.961, 0.8298, 0.9604, 0.8771, 0.9604, 0.9352, 0.9535, 0.9065, 0.9603, 0.9062, 0.9535, 0.9065, 0.938, 0.845, 0.9534, 0.8449, 0.9688, 0.9065, 0.9688, 0.8449, 0.9842, 0.8449, 0.938, 0.8142, 0.938, 0.7527, 0.9611, 0.7531, 0.961, 0.8298, 0.9603, 0.9062, 0.9604, 0.8771, 0.9688, 0.8449, 0.9688, 0.9065, 0.9535, 0.9065, 0.9534, 0.8449, 0.9604, 0.8771, 0.9603, 0.9062, 0.9375, 0.9375, 0.9142, 0.9216, 0.9141, 0.9995, 0.9375, 1.0, 0.9142, 0.9216, 0.8906, 0.9375, 0.8906, 1.0, 0.9141, 0.9995])
me_cube.materials.append(mat_character)
me_cube.use_remesh_preserve_volume = False
me_cube.use_remesh_preserve_attributes = False
me_cube.use_mirror_vertex_groups = False
me_cube.use_paint_bone_selection = False
me_cube.use_paint_mask = True
me_cube.update()
arm_armature = bpy.data.armatures.new('Armature')  # bones are not reproduced

# ---- objects
ob_sun_003 = bpy.data.objects.new('Sun.003', light_sun_005)
ob_sun_002 = bpy.data.objects.new('Sun.002', light_sun_004)
ob_sun_000 = bpy.data.objects.new('Sun.000', light_sun_003)
ob_sun_001 = bpy.data.objects.new('Sun.001', light_sun_001)
ob_player = bpy.data.objects.new('Player', me_cube)
ob_camera = bpy.data.objects.new('Camera', cam_camera)
ob_point = bpy.data.objects.new('Point', light_point)
ob_armature = bpy.data.objects.new('Armature', arm_armature)

# ---- transforms, parenting, visibility, modifiers, constraints
ob_sun_003.location = (-10.0, 9.537e-07, 10.0)
ob_sun_003.rotation_euler = (-0.7854, -0.0, 1.571)
ob_sun_003.lineart.crease_threshold = 0.0
ob_sun_002.location = (10.0, -9.537e-07, 10.0)
ob_sun_002.rotation_euler = (-0.7854, -0.0, 4.712)
ob_sun_002.lineart.crease_threshold = 0.0
ob_sun_000.location = (0.0, -10.0, 10.0)
ob_sun_000.rotation_euler = (-0.7854, -0.0, 3.142)
ob_sun_000.lineart.crease_threshold = 0.0
ob_sun_001.location = (0.0, 10.0, 10.0)
ob_sun_001.rotation_euler = (-0.7854, -0.0, 0.0)
ob_sun_001.lineart.crease_threshold = 0.0
ob_player.parent = ob_armature
ob_player.matrix_parent_inverse = Matrix(((1.0, 0.0, 0.0, 0.0), (0.0, 1.0, 0.0, 0.0), (0.0, 0.0, 1.0, 10.0), (0.0, 0.0, 0.0, 1.0)))
ob_player.location = (0.0, 0.0, -10.0)
ob_player.lock_rotations_4d = False
ob_player.empty_display_type = 'ARROWS'
ob_player.lineart.crease_threshold = 0.0
_vg = ob_player.vertex_groups.new(name='Body')
for _i, _w in zip([0, 1, 2, 3, 16, 17, 18, 19, 20, 21, 22, 23, 24, 25, 26, 32, 33, 35, 37, 38, 39, 48, 49, 50, 51, 52, 53, 54, 55, 56, 57, 58, 59, 60, 61, 63, 64, 65, 66, 67, 68, 69, 70, 71, 72, 73, 74, 75, 76, 77, 78, 79, 81, 82, 83, 84, 85, 86, 87, 88, 89, 90, 91, 93, 94, 95, 96, 97, 98, 99, 100, 101, 102, 103, 104, 105, 106, 107, 108, 109, 110, 111, 112, 113, 114, 115, 116, 117, 118, 119, 120, 121, 122, 123, 124, 125, 126, 127, 128, 129, 130, 131, 132, 133, 134, 135, 136, 137, 138, 139, 140, 141, 142, 143, 144, 145, 146, 147, 148, 174, 219, 220, 221, 222, 228, 244, 245, 246, 247, 248, 249, 250, 251, 252, 253, 254, 255, 256, 257, 258, 259, 260, 261, 262, 263, 264], [1.0, 1.0, 1.0, 1.0, 1.0, 1.0, 1.0, 1.0, 0.0, 0.0, 0.0, 0.0, 0.0, 0.0, 0.0, 0.0, 0.0, 0.0, 0.0, 0.0, 0.0, 1.0, 1.0, 1.0, 1.0, 1.0, 1.0, 1.0, 1.0, 1.0, 1.0, 1.0, 0.0, 0.0, 0.0, 0.0, 0.0, 0.0, 0.0, 0.0, 0.0, 0.0, 0.0, 0.0, 0.0, 0.0, 0.0, 0.0, 0.0, 0.0, 0.0, 0.0, 0.0, 0.0, 0.0, 0.0, 0.0, 0.0, 0.0, 0.0, 0.0, 0.0, 0.0, 0.0, 0.0, 0.0, 0.0, 0.0, 0.0, 0.0, 0.0, 0.0, 0.0, 0.0, 0.0, 0.0, 0.0, 0.0, 0.0, 0.0, 0.0, 0.0, 0.0, 0.0, 0.0, 0.0, 0.0, 0.0, 0.0, 0.0, 0.0, 0.0, 0.0, 0.0, 0.0, 0.0, 0.0, 0.0, 0.0, 0.0, 0.0, 0.0, 0.0, 0.0, 0.0, 0.0, 0.0, 0.0, 0.0, 0.0, 0.0, 0.0, 0.0, 0.0, 0.0, 0.0, 0.0, 0.0, 0.0, 0.0, 0.0, 0.0, 0.0, 0.0, 0.0, 0.0, 0.0, 0.0, 0.0, 0.0, 0.0, 0.0, 0.0, 0.0, 0.0, 0.0, 0.0, 0.0, 0.0, 0.0, 0.0, 0.0, 0.0, 0.0, 0.0, 0.0]): _vg.add([_i], _w, 'REPLACE')
_vg = ob_player.vertex_groups.new(name='Head')
_vg.add([12, 13, 14, 15, 28, 29, 30, 31, 40, 41, 42, 43, 44, 45, 46, 47, 283, 284, 285, 286, 287, 288, 289, 290, 291, 292, 293, 294, 295, 296, 297, 298, 299, 300, 301, 302, 303, 304, 305, 306, 307, 308, 309, 310, 311, 312, 313, 314, 315, 316, 317, 318, 319, 320, 321, 322, 323, 324, 325, 326, 327, 328, 329, 330, 331, 332, 333, 334], 1.0, 'REPLACE')
_vg = ob_player.vertex_groups.new(name='Arm_Left')
_vg.add([4, 5, 6, 7, 8, 9, 10, 11, 265, 266, 267, 268, 269, 270, 271, 272, 273, 274, 275, 276, 277, 278, 279, 280, 281, 282], 1.0, 'REPLACE')
_vg = ob_player.vertex_groups.new(name='Arm_Right')
_vg.add([20, 21, 22, 23, 24, 25, 26, 27, 247, 248, 249, 250, 251, 252, 253, 254, 255, 256, 257, 258, 259, 260, 261, 262, 263, 264], 1.0, 'REPLACE')
_vg = ob_player.vertex_groups.new(name='Leg_Right')
_vg.add([32, 33, 34, 35, 36, 37, 38, 39, 59, 60, 61, 62, 63, 64, 65, 66, 67, 68, 69, 70, 71, 72, 73, 74, 75, 76, 77, 78, 79, 80, 81, 82, 83, 84, 85, 86, 87, 88, 89, 90, 91, 92, 93, 94, 95, 96, 97, 98, 99, 100, 101, 102, 103, 104, 105, 106, 107, 108, 109, 110, 111, 112, 113, 114, 115, 116, 117, 118, 119, 120, 121, 122, 123, 124, 125, 126, 127, 128, 129, 130, 131, 132, 133, 134, 135, 136, 137, 138, 139, 140, 141, 142, 143, 144, 145, 146, 147, 148, 174, 219, 220, 221, 222, 228, 244, 245, 246], 1.0, 'REPLACE')
_vg = ob_player.vertex_groups.new(name='Leg_Left')
_vg.add([149, 150, 151, 152, 153, 154, 155, 156, 157, 158, 159, 160, 161, 162, 163, 164, 165, 166, 167, 168, 169, 170, 171, 172, 173, 174, 175, 176, 177, 178, 179, 180, 181, 182, 183, 184, 185, 186, 187, 188, 189, 190, 191, 192, 193, 194, 195, 196, 197, 198, 199, 200, 201, 202, 203, 204, 205, 206, 207, 208, 209, 210, 211, 212, 213, 214, 215, 216, 217, 218, 219, 220, 221, 222, 223, 224, 225, 226, 227, 228, 229, 230, 231, 232, 233, 234, 235, 236, 237, 238, 239, 240, 241, 242, 243, 244, 245, 246], 1.0, 'REPLACE')
_vg = ob_player.vertex_groups.new(name='Cape')
_m = ob_player.modifiers.new('Armature', 'ARMATURE')
_m.object = ob_armature
_m.use_bone_envelopes = True
ob_camera.location = (0.0, 40.0, -1.0)
ob_camera.rotation_euler = (1.571, 1.51e-07, 3.142)
ob_camera.lock_rotations_4d = False
ob_camera.empty_display_type = 'ARROWS'
ob_camera.color = (0.0, 0.0, 0.0, 0.0)
ob_camera.display_type = 'WIRE'
ob_camera.lineart.crease_threshold = 0.0
ob_point.location = (-4.475, 1.202, 5.981)
ob_point.lineart.crease_threshold = 0.0
ob_armature.location = (0.0, 0.0, -10.0)
ob_armature.show_in_front = True
ob_armature.lineart.crease_threshold = 0.0

# ---- collection membership
col_collection_1.objects.link(ob_sun_003)
col_collection_1.objects.link(ob_sun_002)
col_collection_1.objects.link(ob_sun_000)
col_collection_1.objects.link(ob_sun_001)
col_collection_1.objects.link(ob_player)
col_collection_1.objects.link(ob_camera)
col_collection_2.objects.link(ob_point)
col_collection_2.objects.link(ob_armature)

# ---- scene / render settings (as saved in the file)
scene.camera = ob_camera
scene.frame_start = 0; scene.frame_end = 220; scene.frame_set(1)
scene.render.engine = 'BLENDER_EEVEE_NEXT'
scene.render.image_settings.color_mode = 'RGB'
scene.render.image_settings.compression = 90
scene.render.resolution_percentage = 50
scene.render.fps = 30
scene.render.dither_intensity = 0.0
scene.render.bake_margin = 2
scene.render.bake_bias = 0.0
scene.cycles.use_denoising = False
scene.cycles.samples = 10
scene.cycles.sampling_pattern = 'TABULATED_SOBOL'
scene.cycles.light_sampling_threshold = 0.0
scene.cycles.use_adaptive_sampling = False
scene.cycles.use_light_tree = False
scene.cycles.blur_glossy = 0.0
scene.cycles.volume_bounces = 1
scene.cycles.pixel_filter_type = 'GAUSSIAN'
scene.cycles.sample_clamp_indirect = 0.0
scene.view_settings.view_transform = 'Standard'
bpy.context.view_layer.update()
